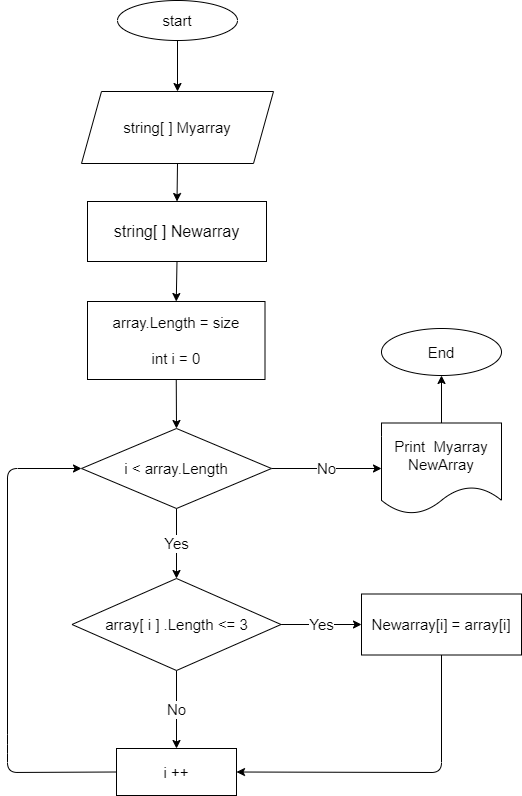

The diagram above was exported from draw.io. Its source (the exported page's mxGraphModel, read from the mxfile embedded in the PNG):
<mxGraphModel dx="1552" dy="913" grid="0" gridSize="13" guides="1" tooltips="1" connect="1" arrows="1" fold="1" page="1" pageScale="1" pageWidth="827" pageHeight="1169" math="0" shadow="0">
  <root>
    <mxCell id="0" />
    <mxCell id="1" parent="0" />
    <mxCell id="5" style="edgeStyle=none;html=1;exitX=0.5;exitY=1;exitDx=0;exitDy=0;entryX=0.5;entryY=0;entryDx=0;entryDy=0;fontSize=15;" parent="1" source="2" target="3" edge="1">
      <mxGeometry relative="1" as="geometry" />
    </mxCell>
    <mxCell id="2" value="start" style="ellipse;whiteSpace=wrap;html=1;fontSize=15;" parent="1" vertex="1">
      <mxGeometry x="354" y="70" width="120" height="40" as="geometry" />
    </mxCell>
    <mxCell id="30" style="edgeStyle=none;html=1;exitX=0.5;exitY=1;exitDx=0;exitDy=0;entryX=0.5;entryY=0;entryDx=0;entryDy=0;fontSize=14;" edge="1" parent="1" source="3" target="27">
      <mxGeometry relative="1" as="geometry" />
    </mxCell>
    <mxCell id="3" value="string[ ] Myarray" style="shape=parallelogram;perimeter=parallelogramPerimeter;whiteSpace=wrap;html=1;fixedSize=1;fontSize=15;" parent="1" vertex="1">
      <mxGeometry x="318" y="161" width="192" height="72" as="geometry" />
    </mxCell>
    <mxCell id="11" value="Yes" style="edgeStyle=none;html=1;exitX=0.5;exitY=1;exitDx=0;exitDy=0;entryX=0.5;entryY=0;entryDx=0;entryDy=0;fontSize=15;" parent="1" source="6" target="7" edge="1">
      <mxGeometry relative="1" as="geometry" />
    </mxCell>
    <mxCell id="25" value="No" style="edgeStyle=none;html=1;exitX=1;exitY=0.5;exitDx=0;exitDy=0;entryX=0;entryY=0.5;entryDx=0;entryDy=0;fontSize=15;strokeWidth=1;" parent="1" source="6" target="12" edge="1">
      <mxGeometry relative="1" as="geometry" />
    </mxCell>
    <mxCell id="6" value="i &amp;lt; array.Length" style="rhombus;whiteSpace=wrap;html=1;fontSize=15;" parent="1" vertex="1">
      <mxGeometry x="318" y="498" width="190" height="80" as="geometry" />
    </mxCell>
    <mxCell id="14" value="Yes" style="edgeStyle=none;html=1;fontSize=15;entryX=0;entryY=0.5;entryDx=0;entryDy=0;" parent="1" source="7" target="19" edge="1">
      <mxGeometry relative="1" as="geometry">
        <mxPoint x="610.4125213623047" y="694" as="targetPoint" />
      </mxGeometry>
    </mxCell>
    <mxCell id="16" value="No" style="edgeStyle=none;html=1;exitX=0.5;exitY=1;exitDx=0;exitDy=0;entryX=0.5;entryY=0;entryDx=0;entryDy=0;fontSize=15;" parent="1" source="7" target="15" edge="1">
      <mxGeometry relative="1" as="geometry" />
    </mxCell>
    <mxCell id="7" value="array[ i ] .Length &amp;lt;= 3" style="rhombus;whiteSpace=wrap;html=1;fontSize=15;" parent="1" vertex="1">
      <mxGeometry x="308.5" y="648" width="209" height="92" as="geometry" />
    </mxCell>
    <mxCell id="32" style="edgeStyle=none;html=1;exitX=0.5;exitY=1;exitDx=0;exitDy=0;entryX=0.5;entryY=0;entryDx=0;entryDy=0;fontSize=14;" edge="1" parent="1" source="8" target="6">
      <mxGeometry relative="1" as="geometry" />
    </mxCell>
    <mxCell id="8" value="array.Length = size&lt;br&gt;&lt;br&gt;int i = 0" style="rounded=0;whiteSpace=wrap;html=1;fontSize=15;" parent="1" vertex="1">
      <mxGeometry x="324" y="371" width="177.5" height="78" as="geometry" />
    </mxCell>
    <mxCell id="24" value="" style="edgeStyle=none;html=1;fontSize=15;strokeWidth=1;" parent="1" source="12" target="23" edge="1">
      <mxGeometry relative="1" as="geometry" />
    </mxCell>
    <mxCell id="12" value="Print&amp;nbsp; Myarray NewArray" style="shape=document;whiteSpace=wrap;html=1;boundedLbl=1;fontSize=15;" parent="1" vertex="1">
      <mxGeometry x="618" y="492.5" width="120" height="91" as="geometry" />
    </mxCell>
    <mxCell id="17" style="edgeStyle=none;html=1;fontSize=15;" parent="1" edge="1">
      <mxGeometry relative="1" as="geometry">
        <mxPoint x="336.81248474121094" y="813.5" as="targetPoint" />
        <mxPoint x="337" y="814" as="sourcePoint" />
      </mxGeometry>
    </mxCell>
    <mxCell id="18" style="edgeStyle=none;html=1;entryX=0;entryY=0.5;entryDx=0;entryDy=0;fontSize=15;exitX=0;exitY=0.5;exitDx=0;exitDy=0;" parent="1" source="15" target="6" edge="1">
      <mxGeometry relative="1" as="geometry">
        <Array as="points">
          <mxPoint x="244" y="842" />
          <mxPoint x="244" y="814" />
          <mxPoint x="244" y="538" />
        </Array>
      </mxGeometry>
    </mxCell>
    <mxCell id="15" value="i ++" style="rounded=0;whiteSpace=wrap;html=1;fontSize=15;" parent="1" vertex="1">
      <mxGeometry x="353" y="818" width="120" height="47" as="geometry" />
    </mxCell>
    <mxCell id="26" style="edgeStyle=none;html=1;exitX=0.5;exitY=1;exitDx=0;exitDy=0;entryX=1;entryY=0.5;entryDx=0;entryDy=0;fontSize=15;strokeWidth=1;" parent="1" source="19" target="15" edge="1">
      <mxGeometry relative="1" as="geometry">
        <Array as="points">
          <mxPoint x="678" y="842" />
        </Array>
      </mxGeometry>
    </mxCell>
    <mxCell id="19" value="Newarray[i] = array[i]" style="rounded=0;whiteSpace=wrap;html=1;fontSize=15;" parent="1" vertex="1">
      <mxGeometry x="598" y="663.5" width="160" height="61" as="geometry" />
    </mxCell>
    <mxCell id="23" value="End" style="ellipse;whiteSpace=wrap;html=1;fontSize=15;" parent="1" vertex="1">
      <mxGeometry x="618" y="398" width="120" height="47" as="geometry" />
    </mxCell>
    <mxCell id="31" style="edgeStyle=none;html=1;exitX=0.5;exitY=1;exitDx=0;exitDy=0;entryX=0.5;entryY=0;entryDx=0;entryDy=0;fontSize=14;" edge="1" parent="1" source="27" target="8">
      <mxGeometry relative="1" as="geometry" />
    </mxCell>
    <mxCell id="27" value="string[ ] Newarray" style="rounded=0;whiteSpace=wrap;html=1;fontSize=16;" vertex="1" parent="1">
      <mxGeometry x="324" y="271" width="179" height="60" as="geometry" />
    </mxCell>
  </root>
</mxGraphModel>